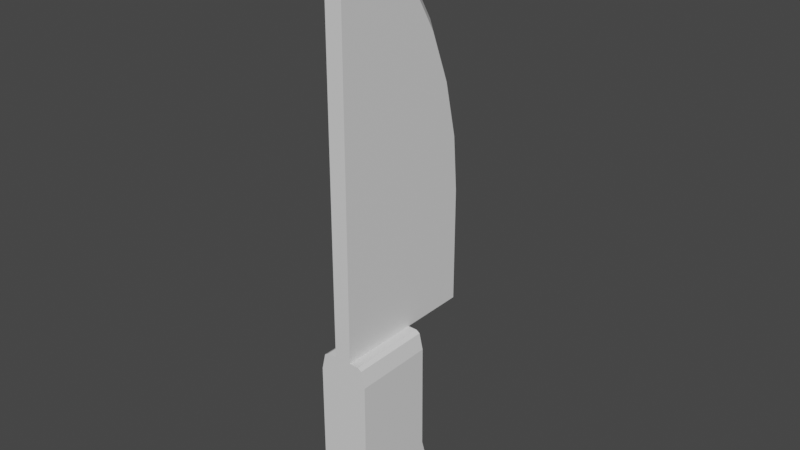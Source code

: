# Source: cuchillo.blend  (saved by Blender 3.3.6; exported with 4.5.12 LTS)
import bpy
from mathutils import Matrix  # noqa: F401  (used for matrix-valued properties, if any)

bpy.ops.wm.read_factory_settings(use_empty=True)
scene = bpy.context.scene
scene.name = 'Scene'

# ---- collections
col_collection = bpy.data.collections.new('Collection'); scene.collection.children.link(col_collection)

# ---- materials (node trees are filled in below, after node groups)
mat_mat_cuchillo = bpy.data.materials.new('MAT_cuchillo')

# ---- material node trees
mat_mat_cuchillo.use_nodes = True; mat_mat_cuchillo.node_tree.nodes.clear()
_N = mat_mat_cuchillo.node_tree.nodes; _L = mat_mat_cuchillo.node_tree.links
n0 = _N.new('ShaderNodeBsdfPrincipled'); n0.name = 'Principled BSDF'; n0.location = (10, 300)
n0.distribution = 'GGX'
n0.subsurface_method = 'RANDOM_WALK_SKIN'
n0.inputs[3].default_value = 1.45
n0.inputs[27].default_value = (0.0, 0.0, 0.0, 1.0)
n0.inputs[28].default_value = 1.0
n1 = _N.new('ShaderNodeOutputMaterial'); n1.name = 'Material Output'; n1.location = (300, 300)
_L.new(n0.outputs[0], n1.inputs[0])
n1.is_active_output = True

# ---- world
world_world = bpy.data.worlds.new('World'); scene.world = world_world
world_world.use_nodes = True; world_world.node_tree.nodes.clear()
_N = world_world.node_tree.nodes; _L = world_world.node_tree.links
n0 = _N.new('ShaderNodeOutputWorld'); n0.name = 'World Output'; n0.location = (300, 300)
n1 = _N.new('ShaderNodeBackground'); n1.name = 'Background'; n1.location = (10, 300)
n1.inputs[0].default_value = (0.05088, 0.05088, 0.05088, 1.0)
_L.new(n1.outputs[0], n0.inputs[0])
n0.is_active_output = True
world_world.color = (0.05088, 0.05088, 0.05088)
world_world.use_sun_shadow = False
world_world.sun_shadow_jitter_overblur = 0.0

# ---- meshes
me_cube_001 = bpy.data.meshes.new('Cube.001')
me_cube_001.from_pydata([(-1.0, -1.0, -1.0), (-0.3333, -1.0, 0.7045), (-1.0, 1.028, -0.9903), (0.3333, -1.0, 0.7045), (1.0, -1.0, -1.0), (-1.0, -1.0, 0.7045), (1.0, 1.028, -0.9903), (-0.7045, -1.0, 1.0), (-1.0, 0.007068, -1.976), (-1.0, 1.233, -1.451), (-1.0, 0.9318, -1.895), (1.0, 0.9318, -1.895), (1.0, 1.233, -1.451), (-1.0, -0.5236, -1.788), (-1.0, -0.8774, -1.458), (1.0, 0.007068, -1.976), (1.0, -0.8774, -1.458), (1.0, -0.5236, -1.788), (0.3333, 1.028, -0.9903), (-0.3333, 1.028, -0.9903), (0.3333, 1.0, 1.0), (-0.3333, -1.0, -1.0), (0.3333, -1.0, -1.0), (0.3333, -1.0, 1.0), (-0.3333, -1.0, 7.066), (-0.3333, -0.5236, -1.788), (0.3333, -0.5236, -1.788), (-0.3333, 0.007068, -1.976), (0.3333, 0.007068, -1.976), (-0.3333, 0.9318, -1.895), (0.3333, 0.9318, -1.895), (-0.3333, 1.233, -1.451), (0.3333, 1.233, -1.451), (-0.3333, -0.8774, -1.458), (0.3333, -0.8774, -1.458), (1.0, -1.0, 0.7045), (0.7045, -1.0, 1.0), (0.8523, -1.0, 0.9604), (0.7045, 1.0, 1.0), (1.0, 1.004, 0.7045), (0.8523, 1.001, 0.9604), (-0.8523, -1.0, 0.9604), (-1.0, 1.004, 0.7045), (-0.7045, 1.0, 1.0), (-0.8523, 1.001, 0.9604), (-0.3333, -1.0, 0.9604), (0.3333, -1.0, 0.9604), (-0.3333, 1.001, 0.9604), (0.3333, 1.001, 0.9604), (-1.0, -0.5177, -1.79), (-0.3333, 1.004, 0.7045), (0.3333, 1.004, 0.7045), (0.01754, -1.0, 7.236), (-0.3333, 2.573, 3.677), (-0.3333, 1.0, 1.0), (0.01754, 2.89, 1.0), (-0.3333, -0.444, 6.887), (0.01754, 2.875, 2.825), (0.01754, -0.3826, 7.066), (0.01754, 2.757, 3.722), (0.01754, 2.428, 4.619), (0.01754, 1.909, 5.454), (0.01754, 1.236, 6.171), (0.01754, 0.4541, 6.721), (0.3333, -1.0, 2.825), (-0.3333, 2.257, 4.536), (0.3333, -1.0, 3.722), (-0.3333, 1.758, 5.339), (0.3333, -1.0, 4.619), (-0.3333, 1.111, 6.028), (0.01754, 1.91, 5.452), (0.3333, -1.0, 5.422), (-0.3333, 0.3626, 6.554), (0.3333, -1.0, 6.171), (0.3333, -1.0, 6.719), (0.3333, -1.0, 7.066), (-0.3333, -1.0, 1.0), (-0.3333, 2.686, 1.0), (-0.3333, 2.686, 2.812), (-0.3333, -1.0, 4.619), (-0.3333, -1.0, 5.425), (0.01754, 2.89, 1.0), (-0.3333, -1.0, 2.825), (-0.3333, -1.0, 3.722), (-0.3333, -1.0, 6.171), (-0.3333, -1.0, 6.719), (0.3333, 2.573, 3.677), (0.3333, 2.257, 4.536), (0.3333, 1.758, 5.339), (0.3333, 1.111, 6.028), (0.3333, 0.3626, 6.554), (0.3333, -0.444, 6.887), (0.3333, 2.686, 2.812), (0.3333, -1.0, 5.425), (0.01754, 2.89, 1.0), (0.3333, 2.686, 1.0)], [], [(7, 76, 54, 43), (7, 43, 44, 41), (37, 36, 23, 46), (0, 5, 42, 2), (26, 17, 16, 34), (0, 2, 9, 14), (29, 10, 9, 31), (31, 9, 2, 19), (6, 4, 16, 12), (28, 15, 17, 26), (34, 16, 4, 22), (30, 11, 15, 28), (6, 39, 35, 4), (10, 29, 27, 8), (29, 30, 28, 27), (14, 33, 21, 0), (33, 34, 22, 21), (8, 27, 25, 13, 49), (27, 28, 26, 25), (12, 32, 18, 6), (32, 31, 19, 18), (11, 30, 32, 12), (30, 29, 31, 32), (13, 25, 33, 14), (25, 26, 34, 33), (48, 20, 38, 40), (46, 23, 76, 45), (4, 35, 3, 22), (47, 54, 20, 48), (20, 54, 55), (47, 44, 43, 54), (38, 36, 37, 40), (44, 42, 5, 41), (20, 23, 36, 38), (3, 46, 45, 1), (45, 76, 7, 41), (21, 1, 5, 0), (22, 3, 1, 21), (1, 45, 41, 5), (37, 46, 3, 35), (50, 47, 48, 51), (15, 11, 12), (8, 9, 10), (17, 12, 16), (42, 44, 47, 50), (51, 48, 40, 39), (49, 9, 8), (14, 9, 49, 13), (12, 17, 15), (19, 50, 51, 18), (2, 42, 50, 19), (18, 51, 39, 6), (82, 78, 54, 76), (82, 64, 66, 83), (54, 78, 77), (72, 56, 58, 63), (81, 77, 78, 57), (55, 94, 77), (55, 57, 94), (54, 77, 55), (24, 56, 72, 85), (76, 23, 64, 82), (85, 72, 69, 84), (83, 66, 68, 79), (84, 69, 67, 80), (83, 53, 78, 82), (79, 68, 71, 80), (80, 67, 65, 79), (79, 65, 53, 83), (80, 71, 73, 84), (70, 60, 61), (84, 73, 74, 85), (85, 74, 75, 24), (24, 75, 52), (37, 35, 39, 40), (69, 72, 63, 62), (67, 69, 62, 61), (65, 67, 61, 60), (53, 65, 60, 59), (78, 53, 59, 57), (56, 24, 52, 58), (90, 91, 58, 63), (75, 91, 90, 74), (74, 90, 89, 73), (73, 89, 88, 93), (93, 88, 87, 68), (68, 87, 86, 66), (66, 86, 92, 64), (20, 95, 55), (64, 92, 20, 23), (91, 75, 52, 58), (92, 86, 59, 57), (86, 87, 60, 59), (87, 88, 61, 60), (88, 89, 62, 61), (89, 90, 63, 62), (77, 94, 81), (94, 57, 81), (20, 92, 95), (92, 57, 55, 95)])
_uv = me_cube_001.uv_layers.new(name='UVMap')
_uv.uv.foreach_set('vector', [0.625, 0.9631, 0.625, 0.9167, 0.625, 0.3333, 0.625, 0.2869, 0.625, 0.9631, 0.625, 0.2869, 0.625, 0.25, 0.625, 1.0, 0.6234, 0.7685, 0.625, 0.7869, 0.625, 0.8333, 0.6201, 0.8333, 0.375, 0.0, 0.5881, 0.0, 0.5879, 0.25, 0.375, 0.25, 0.2917, 0.7227, 0.375, 0.6994, 0.375, 0.7453, 0.2917, 0.7918, 0.375, 0.0, 0.375, 0.25, 0.375, 0.2427, 0.375, 0.007347, 0.2083, 0.5596, 0.125, 0.5596, 0.125, 0.4677, 0.2083, 0.4677, 0.375, 0.3333, 0.375, 0.25, 0.375, 0.25, 0.375, 0.3333, 0.375, 0.5, 0.375, 0.75, 0.375, 0.7453, 0.375, 0.5073, 0.2917, 0.6535, 0.375, 0.6535, 0.375, 0.6994, 0.2917, 0.7227, 0.375, 0.8333, 0.375, 0.75, 0.375, 0.75, 0.375, 0.8333, 0.2917, 0.5596, 0.375, 0.5596, 0.375, 0.6535, 0.2917, 0.6535, 0.375, 0.5, 0.5879, 0.5, 0.5881, 0.75, 0.375, 0.75, 0.125, 0.5596, 0.2083, 0.5596, 0.2083, 0.6535, 0.125, 0.6535, 0.2083, 0.5596, 0.2917, 0.5596, 0.2917, 0.6535, 0.2083, 0.6535, 0.375, 1.0, 0.375, 0.9167, 0.375, 0.9167, 0.375, 1.0, 0.375, 0.9167, 0.375, 0.8333, 0.375, 0.8333, 0.375, 0.9167, 0.125, 0.6535, 0.2083, 0.6535, 0.2083, 0.7227, 0.125, 0.7227, 0.125, 0.7219, 0.2083, 0.6535, 0.2917, 0.6535, 0.2917, 0.7227, 0.2083, 0.7227, 0.375, 0.5, 0.375, 0.4167, 0.375, 0.4167, 0.375, 0.5, 0.375, 0.4167, 0.375, 0.3333, 0.375, 0.3333, 0.375, 0.4167, 0.375, 0.5596, 0.2917, 0.5596, 0.2917, 0.4677, 0.375, 0.5, 0.2917, 0.5596, 0.2083, 0.5596, 0.2083, 0.4677, 0.2917, 0.4677, 0.125, 0.7227, 0.2083, 0.7227, 0.2083, 0.7918, 0.125, 0.7918, 0.2083, 0.7227, 0.2917, 0.7227, 0.2917, 0.7918, 0.2083, 0.7918, 0.62, 0.4167, 0.625, 0.4167, 0.625, 0.4631, 0.6233, 0.4815, 0.6201, 0.8333, 0.625, 0.8333, 0.625, 0.9167, 0.6201, 0.9167, 0.375, 0.75, 0.5881, 0.75, 0.5881, 0.8333, 0.375, 0.8333, 0.62, 0.3333, 0.625, 0.3333, 0.625, 0.4167, 0.62, 0.4167, 0.625, 0.4167, 0.625, 0.3333, 0.625, 0.4167, 0.62, 0.3333, 0.62, 0.2685, 0.625, 0.2869, 0.625, 0.3333, 0.625, 0.4631, 0.625, 0.7869, 0.6234, 0.7685, 0.6233, 0.4815, 0.625, 0.25, 0.5879, 0.25, 0.5881, 0.0, 0.625, 0.0, 0.625, 0.4167, 0.625, 0.8333, 0.625, 0.7869, 0.625, 0.4631, 0.5881, 0.8333, 0.6201, 0.8333, 0.6201, 0.9167, 0.5881, 0.9167, 0.6201, 0.9167, 0.625, 0.9167, 0.625, 0.9631, 0.6201, 0.9815, 0.375, 0.9167, 0.5881, 0.9167, 0.5881, 1.0, 0.375, 1.0, 0.375, 0.8333, 0.5881, 0.8333, 0.5881, 0.9167, 0.375, 0.9167, 0.5881, 0.9167, 0.6201, 0.9167, 0.6201, 0.9815, 0.5881, 1.0, 0.6234, 0.7685, 0.6201, 0.8333, 0.5881, 0.8333, 0.5881, 0.75, 0.5879, 0.3333, 0.62, 0.3333, 0.62, 0.4167, 0.5879, 0.4167, 0.375, 0.6535, 0.375, 0.5596, 0.375, 0.5073, 0.375, 0.09652, 0.375, 0.2427, 0.375, 0.1904, 0.375, 0.6994, 0.375, 0.5073, 0.375, 0.7453, 0.5879, 0.25, 0.62, 0.2685, 0.62, 0.3333, 0.5879, 0.3333, 0.5879, 0.4167, 0.62, 0.4167, 0.6233, 0.4815, 0.5879, 0.5, 0.375, 0.05243, 0.375, 0.2427, 0.375, 0.09652, 0.375, 0.007347, 0.375, 0.2427, 0.375, 0.05243, 0.375, 0.05193, 0.375, 0.5073, 0.375, 0.6994, 0.375, 0.6535, 0.375, 0.3333, 0.5879, 0.3333, 0.5879, 0.4167, 0.375, 0.4167, 0.375, 0.25, 0.5879, 0.25, 0.5879, 0.3333, 0.375, 0.3333, 0.375, 0.4167, 0.5879, 0.4167, 0.5879, 0.5, 0.375, 0.5, 0.625, 0.9167, 0.625, 0.3333, 0.625, 0.3333, 0.625, 0.9167, 0.625, 0.9167, 0.625, 0.8333, 0.625, 0.8333, 0.625, 0.9167, 0.625, 0.3333, 0.625, 0.3333, 0.625, 0.3333, 0.625, 0.704, 0.625, 0.8323, 0.625, 0.823, 0.625, 0.6918, 0.625, 0.3333, 0.625, 0.3333, 0.625, 0.3333, 0.625, 0.3333, 0.625, 0.3333, 0.625, 0.3333, 0.625, 0.4167, 0.625, 0.3333, 0.625, 0.3333, 0.625, 0.3333, 0.625, 0.3333, 0.625, 0.4167, 0.625, 0.4167, 0.625, 0.9167, 0.625, 0.8323, 0.625, 0.704, 0.625, 0.9167, 0.625, 0.9167, 0.625, 0.8333, 0.625, 0.8333, 0.625, 0.9167, 0.625, 0.9167, 0.625, 0.704, 0.625, 0.5688, 0.625, 0.9167, 0.625, 0.9167, 0.625, 0.8333, 0.625, 0.8333, 0.625, 0.9167, 0.625, 0.9167, 0.625, 0.5688, 0.625, 0.409, 0.625, 0.9167, 0.625, 0.9167, 0.625, 0.3657, 0.625, 0.3333, 0.625, 0.9167, 0.625, 0.9167, 0.625, 0.8333, 0.625, 0.8333, 0.625, 0.9167, 0.625, 0.9167, 0.625, 0.409, 0.625, 0.3802, 0.625, 0.9167, 0.625, 0.9167, 0.625, 0.3802, 0.625, 0.3657, 0.625, 0.9167, 0.625, 0.9167, 0.625, 0.8333, 0.625, 0.8333, 0.625, 0.9167, 0.625, 0.4448, 0.625, 0.3486, 0.625, 0.3728, 0.625, 0.9167, 0.625, 0.8333, 0.625, 0.8333, 0.625, 0.9167, 0.625, 0.9167, 0.625, 0.8333, 0.625, 0.8333, 0.625, 0.9167, 0.625, 0.9167, 0.625, 0.8333, 0.625, 0.9167, 0.6234, 0.7685, 0.5881, 0.75, 0.5879, 0.5, 0.6233, 0.4815, 0.625, 0.5688, 0.625, 0.704, 0.625, 0.6918, 0.625, 0.561, 0.625, 0.409, 0.625, 0.5688, 0.625, 0.561, 0.625, 0.3728, 0.625, 0.3802, 0.625, 0.409, 0.625, 0.3728, 0.625, 0.3486, 0.625, 0.3657, 0.625, 0.3802, 0.625, 0.3486, 0.625, 0.3366, 0.625, 0.3333, 0.625, 0.3657, 0.625, 0.3366, 0.625, 0.3333, 0.625, 0.8323, 0.625, 0.9167, 0.625, 0.9167, 0.625, 0.823, 0.625, 0.704, 0.625, 0.8323, 0.625, 0.823, 0.625, 0.6918, 0.625, 0.9167, 0.625, 0.8323, 0.625, 0.704, 0.625, 0.9167, 0.625, 0.9167, 0.625, 0.704, 0.625, 0.5688, 0.625, 0.9167, 0.625, 0.9167, 0.625, 0.5688, 0.625, 0.409, 0.625, 0.9167, 0.625, 0.9167, 0.625, 0.409, 0.625, 0.3802, 0.625, 0.9167, 0.625, 0.9167, 0.625, 0.3802, 0.625, 0.3657, 0.625, 0.9167, 0.625, 0.9167, 0.625, 0.3657, 0.625, 0.3333, 0.625, 0.9167, 0.625, 0.3333, 0.625, 0.3333, 0.625, 0.3333, 0.625, 0.9167, 0.625, 0.3333, 0.625, 0.3333, 0.625, 0.9167, 0.625, 0.8323, 0.625, 0.9167, 0.625, 0.9167, 0.625, 0.823, 0.625, 0.3333, 0.625, 0.3657, 0.625, 0.3366, 0.625, 0.3333, 0.625, 0.3657, 0.625, 0.3802, 0.625, 0.3486, 0.625, 0.3366, 0.625, 0.3802, 0.625, 0.409, 0.625, 0.3728, 0.625, 0.3486, 0.625, 0.409, 0.625, 0.5688, 0.625, 0.561, 0.625, 0.3728, 0.625, 0.5688, 0.625, 0.704, 0.625, 0.6918, 0.625, 0.561, 0.625, 0.4167, 0.625, 0.3333, 0.625, 0.3333, 0.625, 0.3333, 0.625, 0.3333, 0.625, 0.3333, 0.625, 0.3333, 0.625, 0.3333, 0.625, 0.3333, 0.625, 0.3333, 0.625, 0.3333, 0.625, 0.3333, 0.625, 0.3333])
_ca = me_cube_001.color_attributes.new('Col', 'BYTE_COLOR', 'CORNER')
_ca.data.foreach_set('color', [1.0, 1.0, 1.0, 1.0, 1.0, 1.0, 1.0, 1.0, 1.0, 1.0, 1.0, 1.0, 1.0, 1.0, 1.0, 1.0, 1.0, 1.0, 1.0, 1.0, 1.0, 1.0, 1.0, 1.0, 1.0, 1.0, 1.0, 1.0, 1.0, 1.0, 1.0, 1.0, 1.0, 1.0, 1.0, 1.0, 1.0, 1.0, 1.0, 1.0, 1.0, 1.0, 1.0, 1.0, 1.0, 1.0, 1.0, 1.0, 1.0, 1.0, 1.0, 1.0, 1.0, 1.0, 1.0, 1.0, 1.0, 1.0, 1.0, 1.0, 1.0, 1.0, 1.0, 1.0, 1.0, 1.0, 1.0, 1.0, 1.0, 1.0, 1.0, 1.0, 1.0, 1.0, 1.0, 1.0, 1.0, 1.0, 1.0, 1.0, 1.0, 1.0, 1.0, 1.0, 1.0, 1.0, 1.0, 1.0, 1.0, 1.0, 1.0, 1.0, 1.0, 1.0, 1.0, 1.0, 1.0, 1.0, 1.0, 1.0, 1.0, 1.0, 1.0, 1.0, 1.0, 1.0, 1.0, 1.0, 1.0, 1.0, 1.0, 1.0, 1.0, 1.0, 1.0, 1.0, 1.0, 1.0, 1.0, 1.0, 1.0, 1.0, 1.0, 1.0, 1.0, 1.0, 1.0, 1.0, 1.0, 1.0, 1.0, 1.0, 1.0, 1.0, 1.0, 1.0, 1.0, 1.0, 1.0, 1.0, 1.0, 1.0, 1.0, 1.0, 1.0, 1.0, 1.0, 1.0, 1.0, 1.0, 1.0, 1.0, 1.0, 1.0, 1.0, 1.0, 1.0, 1.0, 1.0, 1.0, 1.0, 1.0, 1.0, 1.0, 1.0, 1.0, 1.0, 1.0, 1.0, 1.0, 1.0, 1.0, 1.0, 1.0, 1.0, 1.0, 1.0, 1.0, 1.0, 1.0, 1.0, 1.0, 1.0, 1.0, 1.0, 1.0, 1.0, 1.0, 1.0, 1.0, 1.0, 1.0, 1.0, 1.0, 1.0, 1.0, 1.0, 1.0, 1.0, 1.0, 1.0, 1.0, 1.0, 1.0, 1.0, 1.0, 1.0, 1.0, 1.0, 1.0, 1.0, 1.0, 1.0, 1.0, 1.0, 1.0, 1.0, 1.0, 1.0, 1.0, 1.0, 1.0, 1.0, 1.0, 1.0, 1.0, 1.0, 1.0, 1.0, 1.0, 1.0, 1.0, 1.0, 1.0, 1.0, 1.0, 1.0, 1.0, 1.0, 1.0, 1.0, 1.0, 1.0, 1.0, 1.0, 1.0, 1.0, 1.0, 1.0, 1.0, 1.0, 1.0, 1.0, 1.0, 1.0, 1.0, 1.0, 1.0, 1.0, 1.0, 1.0, 1.0, 1.0, 1.0, 1.0, 1.0, 1.0, 1.0, 1.0, 1.0, 1.0, 1.0, 1.0, 1.0, 1.0, 1.0, 1.0, 1.0, 1.0, 1.0, 1.0, 1.0, 1.0, 1.0, 1.0, 1.0, 1.0, 1.0, 1.0, 1.0, 1.0, 1.0, 1.0, 1.0, 1.0, 1.0, 1.0, 1.0, 1.0, 1.0, 1.0, 1.0, 1.0, 1.0, 1.0, 1.0, 1.0, 1.0, 1.0, 1.0, 1.0, 1.0, 1.0, 1.0, 1.0, 1.0, 1.0, 1.0, 1.0, 1.0, 1.0, 1.0, 1.0, 1.0, 1.0, 1.0, 1.0, 1.0, 1.0, 1.0, 1.0, 1.0, 1.0, 1.0, 1.0, 1.0, 1.0, 1.0, 1.0, 1.0, 1.0, 1.0, 1.0, 1.0, 1.0, 1.0, 1.0, 1.0, 1.0, 1.0, 1.0, 1.0, 1.0, 1.0, 1.0, 1.0, 1.0, 1.0, 1.0, 1.0, 1.0, 1.0, 1.0, 1.0, 1.0, 1.0, 1.0, 1.0, 1.0, 1.0, 1.0, 1.0, 1.0, 1.0, 1.0, 1.0, 1.0, 1.0, 1.0, 1.0, 1.0, 1.0, 1.0, 1.0, 1.0, 1.0, 1.0, 1.0, 1.0, 1.0, 1.0, 1.0, 1.0, 1.0, 1.0, 1.0, 1.0, 1.0, 1.0, 1.0, 1.0, 1.0, 1.0, 1.0, 1.0, 1.0, 1.0, 1.0, 1.0, 1.0, 1.0, 1.0, 1.0, 1.0, 1.0, 1.0, 1.0, 1.0, 1.0, 1.0, 1.0, 1.0, 1.0, 1.0, 1.0, 1.0, 1.0, 1.0, 1.0, 1.0, 1.0, 1.0, 1.0, 1.0, 1.0, 1.0, 1.0, 1.0, 1.0, 1.0, 1.0, 1.0, 1.0, 1.0, 1.0, 1.0, 1.0, 1.0, 1.0, 1.0, 1.0, 1.0, 1.0, 1.0, 1.0, 1.0, 1.0, 1.0, 1.0, 1.0, 1.0, 1.0, 1.0, 1.0, 1.0, 1.0, 1.0, 1.0, 1.0, 1.0, 1.0, 1.0, 1.0, 1.0, 1.0, 1.0, 1.0, 1.0, 1.0, 1.0, 1.0, 1.0, 1.0, 1.0, 1.0, 1.0, 1.0, 1.0, 1.0, 1.0, 1.0, 1.0, 1.0, 1.0, 1.0, 1.0, 1.0, 1.0, 1.0, 1.0, 1.0, 1.0, 1.0, 1.0, 1.0, 1.0, 1.0, 1.0, 1.0, 1.0, 1.0, 1.0, 1.0, 1.0, 1.0, 1.0, 1.0, 1.0, 1.0, 1.0, 1.0, 1.0, 1.0, 1.0, 1.0, 1.0, 1.0, 1.0, 1.0, 1.0, 1.0, 1.0, 1.0, 1.0, 1.0, 1.0, 1.0, 1.0, 1.0, 1.0, 1.0, 1.0, 1.0, 1.0, 1.0, 1.0, 1.0, 1.0, 1.0, 1.0, 1.0, 1.0, 1.0, 1.0, 1.0, 1.0, 1.0, 1.0, 1.0, 1.0, 1.0, 1.0, 1.0, 1.0, 1.0, 1.0, 1.0, 1.0, 1.0, 1.0, 1.0, 1.0, 1.0, 1.0, 1.0, 1.0, 1.0, 1.0, 1.0, 1.0, 1.0, 1.0, 1.0, 1.0, 1.0, 1.0, 1.0, 1.0, 1.0, 1.0, 1.0, 1.0, 1.0, 1.0, 1.0, 1.0, 1.0, 1.0, 1.0, 1.0, 1.0, 1.0, 1.0, 1.0, 1.0, 1.0, 1.0, 1.0, 1.0, 1.0, 1.0, 1.0, 1.0, 1.0, 1.0, 1.0, 1.0, 1.0, 1.0, 1.0, 1.0, 1.0, 1.0, 1.0, 1.0, 1.0, 1.0, 1.0, 1.0, 1.0, 1.0, 1.0, 1.0, 1.0, 1.0, 1.0, 1.0, 1.0, 1.0, 1.0, 1.0, 1.0, 1.0, 1.0, 1.0, 1.0, 1.0, 1.0, 1.0, 1.0, 1.0, 1.0, 1.0, 1.0, 1.0, 1.0, 1.0, 1.0, 1.0, 1.0, 1.0, 1.0, 1.0, 1.0, 1.0, 1.0, 1.0, 1.0, 1.0, 1.0, 1.0, 1.0, 1.0, 1.0, 1.0, 1.0, 1.0, 1.0, 1.0, 1.0, 1.0, 1.0, 1.0, 1.0, 1.0, 1.0, 1.0, 1.0, 1.0, 1.0, 1.0, 1.0, 1.0, 1.0, 1.0, 1.0, 1.0, 1.0, 1.0, 1.0, 1.0, 1.0, 1.0, 1.0, 1.0, 1.0, 1.0, 1.0, 1.0, 1.0, 1.0, 1.0, 1.0, 1.0, 1.0, 1.0, 1.0, 1.0, 1.0, 1.0, 1.0, 1.0, 1.0, 1.0, 1.0, 1.0, 1.0, 1.0, 1.0, 1.0, 1.0, 1.0, 1.0, 1.0, 1.0, 1.0, 1.0, 1.0, 1.0, 1.0, 1.0, 1.0, 1.0, 1.0, 1.0, 1.0, 1.0, 1.0, 1.0, 1.0, 1.0, 1.0, 1.0, 1.0, 1.0, 1.0, 1.0, 1.0, 1.0, 1.0, 1.0, 1.0, 1.0, 1.0, 1.0, 1.0, 1.0, 1.0, 1.0, 1.0, 1.0, 1.0, 1.0, 1.0, 1.0, 1.0, 1.0, 1.0, 1.0, 1.0, 1.0, 1.0, 1.0, 1.0, 1.0, 1.0, 1.0, 1.0, 1.0, 1.0, 1.0, 1.0, 1.0, 1.0, 1.0, 1.0, 1.0, 1.0, 1.0, 1.0, 1.0, 1.0, 1.0, 1.0, 1.0, 1.0, 1.0, 1.0, 1.0, 1.0, 1.0, 1.0, 1.0, 1.0, 1.0, 1.0, 1.0, 1.0, 1.0, 1.0, 1.0, 1.0, 1.0, 1.0, 1.0, 1.0, 1.0, 1.0, 1.0, 1.0, 1.0, 1.0, 1.0, 1.0, 1.0, 1.0, 1.0, 1.0, 1.0, 1.0, 1.0, 1.0, 1.0, 1.0, 1.0, 1.0, 1.0, 1.0, 1.0, 1.0, 1.0, 1.0, 1.0, 1.0, 1.0, 1.0, 1.0, 1.0, 1.0, 1.0, 1.0, 1.0, 1.0, 1.0, 1.0, 1.0, 1.0, 1.0, 1.0, 1.0, 1.0, 1.0, 1.0, 1.0, 1.0, 1.0, 1.0, 1.0, 1.0, 1.0, 1.0, 1.0, 1.0, 1.0, 1.0, 1.0, 1.0, 1.0, 1.0, 1.0, 1.0, 1.0, 1.0, 1.0, 1.0, 1.0, 1.0, 1.0, 1.0, 1.0, 1.0, 1.0, 1.0, 1.0, 1.0, 1.0, 1.0, 1.0, 1.0, 1.0, 1.0, 1.0, 1.0, 1.0, 1.0, 1.0, 1.0, 1.0, 1.0, 1.0, 1.0, 1.0, 1.0, 1.0, 1.0, 1.0, 1.0, 1.0, 1.0, 1.0, 1.0, 1.0, 1.0, 1.0, 1.0, 1.0, 1.0, 1.0, 1.0, 1.0, 1.0, 1.0, 1.0, 1.0, 1.0, 1.0, 1.0, 1.0, 1.0, 1.0, 1.0, 1.0, 1.0, 1.0, 1.0, 1.0, 1.0, 1.0, 1.0, 1.0, 1.0, 1.0, 1.0, 1.0, 1.0, 1.0, 1.0, 1.0, 1.0, 1.0, 1.0, 1.0, 1.0, 1.0, 1.0, 1.0, 1.0, 1.0, 1.0, 1.0, 1.0, 1.0, 1.0, 1.0, 1.0, 1.0, 1.0, 1.0, 1.0, 1.0, 1.0, 1.0, 1.0, 1.0, 1.0, 1.0, 1.0, 1.0, 1.0, 1.0, 1.0, 1.0, 1.0, 1.0, 1.0, 1.0, 1.0, 1.0, 1.0, 1.0, 1.0, 1.0, 1.0, 1.0, 1.0, 1.0, 1.0, 1.0, 1.0, 1.0, 1.0, 1.0, 1.0, 1.0, 1.0, 1.0, 1.0, 1.0, 1.0, 1.0, 1.0, 1.0, 1.0, 1.0, 1.0, 1.0, 1.0, 1.0, 1.0, 1.0, 1.0, 1.0, 1.0, 1.0, 1.0, 1.0, 1.0, 1.0, 1.0, 1.0, 1.0, 1.0, 1.0, 1.0, 1.0, 1.0, 1.0, 1.0, 1.0, 1.0, 1.0, 1.0, 1.0, 1.0, 1.0, 1.0, 1.0, 1.0, 1.0, 1.0, 1.0, 1.0, 1.0, 1.0, 1.0, 1.0, 1.0, 1.0, 1.0, 1.0, 1.0, 1.0, 1.0, 1.0, 1.0, 1.0, 1.0, 1.0, 1.0, 1.0, 1.0, 1.0, 1.0, 1.0, 1.0, 1.0, 1.0, 1.0, 1.0, 1.0, 1.0, 1.0, 1.0, 1.0, 1.0, 1.0, 1.0, 1.0, 1.0, 1.0, 1.0, 1.0, 1.0, 1.0, 1.0, 1.0, 1.0, 1.0, 1.0, 1.0, 1.0, 1.0, 1.0, 1.0, 1.0, 1.0, 1.0, 1.0, 1.0, 1.0, 1.0, 1.0, 1.0, 1.0, 1.0, 1.0, 1.0, 1.0, 1.0, 1.0, 1.0, 1.0, 1.0, 1.0, 1.0, 1.0, 1.0, 1.0, 1.0, 1.0, 1.0, 1.0, 1.0, 1.0, 1.0, 1.0, 1.0, 1.0, 1.0, 1.0, 1.0, 1.0, 1.0, 1.0, 1.0, 1.0, 1.0, 1.0, 1.0, 1.0, 1.0, 1.0, 1.0, 1.0, 1.0, 1.0, 1.0, 1.0, 1.0, 1.0, 1.0, 1.0, 1.0, 1.0, 1.0, 1.0, 1.0, 1.0, 1.0, 1.0, 1.0, 1.0, 1.0, 1.0, 1.0, 1.0, 1.0, 1.0, 1.0, 1.0, 1.0, 1.0, 1.0, 1.0, 1.0, 1.0, 1.0, 1.0, 1.0, 1.0, 1.0, 1.0, 1.0, 1.0, 1.0, 1.0, 1.0, 1.0, 1.0, 1.0, 1.0, 1.0, 1.0, 1.0, 1.0, 1.0, 1.0, 1.0, 1.0, 1.0, 1.0, 1.0, 1.0, 1.0, 1.0, 1.0, 1.0, 1.0, 1.0, 1.0, 1.0, 1.0, 1.0, 1.0, 1.0, 1.0, 1.0, 1.0, 1.0, 1.0, 1.0, 1.0, 1.0, 1.0, 1.0, 1.0, 1.0, 1.0, 1.0, 1.0, 1.0, 1.0, 1.0, 1.0, 1.0, 1.0, 1.0, 1.0, 1.0, 1.0, 1.0, 1.0, 1.0, 1.0, 1.0, 1.0, 1.0, 1.0, 1.0, 1.0, 1.0, 1.0, 1.0, 1.0, 1.0, 1.0, 1.0, 1.0, 1.0, 1.0, 1.0, 1.0, 1.0, 1.0, 1.0, 1.0, 1.0, 1.0, 1.0, 1.0, 1.0, 1.0, 1.0, 1.0, 1.0, 1.0, 1.0, 1.0, 1.0, 1.0, 1.0, 1.0, 1.0, 1.0, 1.0, 1.0, 1.0, 1.0, 1.0, 1.0, 1.0, 1.0, 1.0, 1.0, 1.0, 1.0, 1.0, 1.0, 1.0, 1.0, 1.0, 1.0, 1.0, 1.0, 1.0, 1.0, 1.0, 1.0, 1.0, 1.0, 1.0, 1.0, 1.0, 1.0, 1.0, 1.0, 1.0, 1.0, 1.0, 1.0, 1.0, 1.0, 1.0, 1.0, 1.0, 1.0, 1.0, 1.0, 1.0, 1.0, 1.0, 1.0, 1.0, 1.0, 1.0, 1.0, 1.0, 1.0, 1.0, 1.0, 1.0, 1.0, 1.0, 1.0, 1.0, 1.0, 1.0, 1.0, 1.0, 1.0, 1.0, 1.0, 1.0, 1.0, 1.0, 1.0, 1.0, 1.0, 1.0, 1.0, 1.0, 1.0, 1.0, 1.0, 1.0, 1.0, 1.0, 1.0, 1.0, 1.0, 1.0, 1.0, 1.0, 1.0, 1.0, 1.0, 1.0, 1.0, 1.0, 1.0, 1.0, 1.0, 1.0, 1.0, 1.0, 1.0, 1.0, 1.0, 1.0, 1.0, 1.0, 1.0, 1.0, 1.0, 1.0, 1.0, 1.0, 1.0, 1.0, 1.0, 1.0, 1.0, 1.0, 1.0, 1.0, 1.0, 1.0, 1.0, 1.0, 1.0, 1.0, 1.0, 1.0, 1.0, 1.0, 1.0, 1.0, 1.0, 1.0, 1.0, 1.0, 1.0, 1.0, 1.0, 1.0, 1.0, 1.0, 1.0, 1.0, 1.0, 1.0, 1.0, 1.0, 1.0, 1.0, 1.0, 1.0, 1.0, 1.0, 1.0, 1.0, 1.0, 1.0, 1.0, 1.0, 1.0, 1.0, 1.0, 1.0, 1.0, 1.0, 1.0, 1.0, 1.0, 1.0, 1.0, 1.0, 1.0, 1.0, 1.0, 1.0, 1.0, 1.0, 1.0, 1.0, 1.0, 1.0, 1.0, 1.0, 1.0, 1.0, 1.0, 1.0, 1.0, 1.0, 1.0, 1.0, 1.0, 1.0, 1.0, 1.0, 1.0, 1.0, 1.0, 1.0, 1.0, 1.0, 1.0, 1.0, 1.0, 1.0, 1.0, 1.0, 1.0, 1.0, 1.0, 1.0, 1.0, 1.0, 1.0, 1.0, 1.0, 1.0, 1.0, 1.0, 1.0, 1.0, 1.0, 1.0, 1.0])
me_cube_001.materials.append(mat_mat_cuchillo)
me_cube_001.update()

# ---- objects
ob_cube = bpy.data.objects.new('Cube', me_cube_001)

# ---- transforms, parenting, visibility, modifiers, constraints
ob_cube.location = (0.0, -0.2528, -1.295)
ob_cube.scale = (0.1901, 0.3051, 0.4785)

# ---- collection membership
col_collection.objects.link(ob_cube)

# ---- scene / render settings (as saved in the file)
scene.frame_start = 1; scene.frame_end = 250; scene.frame_set(1)
scene.render.engine = 'CYCLES'
scene.render.image_settings.file_format = 'FFMPEG'
scene.render.image_settings.color_mode = 'RGB'
scene.render.use_single_layer = True
scene.cycles.sampling_pattern = 'TABULATED_SOBOL'
scene.cycles.use_light_tree = False
scene.view_settings.look = 'High Contrast'
scene.view_settings.view_transform = 'Filmic'
bpy.context.view_layer.update()

# ---- added for rendering (the .blend has no active camera and no usable light): camera, sun
cam_auto = bpy.data.cameras.new('AutoCamera')
cam_auto.lens = 50.0
cam_auto.sensor_width = 36.0
cam_auto.clip_end = 1000.0
ob_auto_camera = bpy.data.objects.new('AutoCamera', cam_auto)
scene.collection.objects.link(ob_auto_camera)
ob_auto_camera.location = (4.23875, -5.05096, 3.35483)
ob_auto_camera.rotation_euler = (1.09748, -7.21219e-08, 0.694738)
scene.camera = ob_auto_camera
light_auto_sun = bpy.data.lights.new('AutoSun', 'SUN')
light_auto_sun.energy = 3.0
light_auto_sun.angle = 0.0523599
ob_auto_sun = bpy.data.objects.new('AutoSun', light_auto_sun)
scene.collection.objects.link(ob_auto_sun)
ob_auto_sun.rotation_euler = (0.872665, 0.174533, 0.523599)
bpy.context.view_layer.update()
